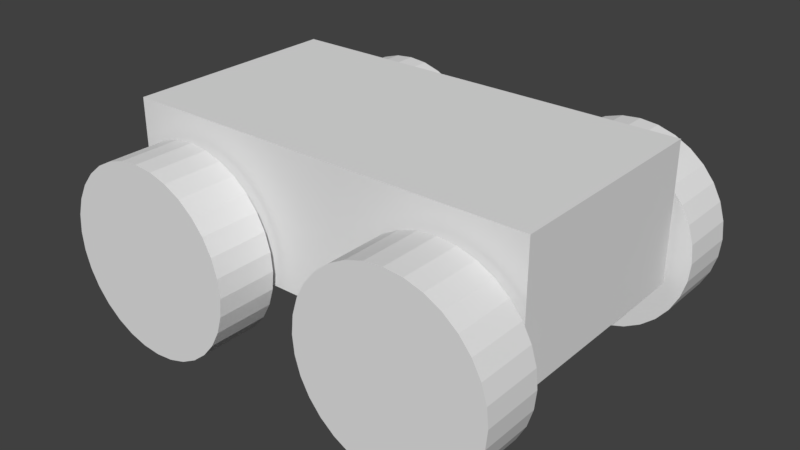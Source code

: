 # Source: husky.blend  (saved by Blender 2.79.0; exported with 4.5.12 LTS)
import bpy
from mathutils import Matrix  # noqa: F401  (used for matrix-valued properties, if any)

bpy.ops.wm.read_factory_settings(use_empty=True)
scene = bpy.context.scene
scene.name = 'Scene'

# ---- collections
col_collection_1 = bpy.data.collections.new('Collection 1'); scene.collection.children.link(col_collection_1)

# ---- materials (node trees are filled in below, after node groups)
mat_material = bpy.data.materials.new('Material')
mat_material.alpha_threshold = 0.0
mat_material.use_transparent_shadow = False
mat_material.roughness = 0.5
mat_material.line_color = (0.0, 0.0, 0.0, 1.0)

# ---- material node trees

# ---- world
world_world = bpy.data.worlds.new('World'); scene.world = world_world
world_world.color = (0.05088, 0.05088, 0.05088)
world_world.use_sun_shadow = False
world_world.sun_shadow_jitter_overblur = 0.0
world_world.cycles.sampling_method = 'MANUAL'

# ---- meshes
me_cube = bpy.data.meshes.new('Cube')
me_cube.from_pydata([(1.0, 1.0, -1.0), (1.0, -1.0, -1.0), (-1.0, -1.0, -1.0), (-1.0, 1.0, -1.0), (1.0, 1.0, 1.0), (1.0, -1.0, 1.0), (-1.0, -1.0, 1.0), (-1.0, 1.0, 1.0)], [], [(0, 1, 2, 3), (4, 7, 6, 5), (0, 4, 5, 1), (1, 5, 6, 2), (2, 6, 7, 3), (4, 0, 3, 7)])
me_cube.materials.append(mat_material)
me_cube.use_remesh_preserve_volume = False
me_cube.use_remesh_preserve_attributes = False
me_cube.use_mirror_vertex_groups = False
me_cube.update()
me_cylinder = bpy.data.meshes.new('Cylinder')
me_cylinder.from_pydata([(0.0, 1.0, -1.0), (0.0, 1.0, 1.0), (0.1951, 0.9808, -1.0), (0.1951, 0.9808, 1.0), (0.3827, 0.9239, -1.0), (0.3827, 0.9239, 1.0), (0.5556, 0.8315, -1.0), (0.5556, 0.8315, 1.0), (0.7071, 0.7071, -1.0), (0.7071, 0.7071, 1.0), (0.8315, 0.5556, -1.0), (0.8315, 0.5556, 1.0), (0.9239, 0.3827, -1.0), (0.9239, 0.3827, 1.0), (0.9808, 0.1951, -1.0), (0.9808, 0.1951, 1.0), (1.0, 7.55e-08, -1.0), (1.0, 7.55e-08, 1.0), (0.9808, -0.1951, -1.0), (0.9808, -0.1951, 1.0), (0.9239, -0.3827, -1.0), (0.9239, -0.3827, 1.0), (0.8315, -0.5556, -1.0), (0.8315, -0.5556, 1.0), (0.7071, -0.7071, -1.0), (0.7071, -0.7071, 1.0), (0.5556, -0.8315, -1.0), (0.5556, -0.8315, 1.0), (0.3827, -0.9239, -1.0), (0.3827, -0.9239, 1.0), (0.1951, -0.9808, -1.0), (0.1951, -0.9808, 1.0), (-3.258e-07, -1.0, -1.0), (-3.258e-07, -1.0, 1.0), (-0.1951, -0.9808, -1.0), (-0.1951, -0.9808, 1.0), (-0.3827, -0.9239, -1.0), (-0.3827, -0.9239, 1.0), (-0.5556, -0.8315, -1.0), (-0.5556, -0.8315, 1.0), (-0.7071, -0.7071, -1.0), (-0.7071, -0.7071, 1.0), (-0.8315, -0.5556, -1.0), (-0.8315, -0.5556, 1.0), (-0.9239, -0.3827, -1.0), (-0.9239, -0.3827, 1.0), (-0.9808, -0.1951, -1.0), (-0.9808, -0.1951, 1.0), (-1.0, 9.656e-07, -1.0), (-1.0, 9.656e-07, 1.0), (-0.9808, 0.1951, -1.0), (-0.9808, 0.1951, 1.0), (-0.9239, 0.3827, -1.0), (-0.9239, 0.3827, 1.0), (-0.8315, 0.5556, -1.0), (-0.8315, 0.5556, 1.0), (-0.7071, 0.7071, -1.0), (-0.7071, 0.7071, 1.0), (-0.5556, 0.8315, -1.0), (-0.5556, 0.8315, 1.0), (-0.3827, 0.9239, -1.0), (-0.3827, 0.9239, 1.0), (-0.1951, 0.9808, -1.0), (-0.1951, 0.9808, 1.0)], [], [(0, 1, 3, 2), (2, 3, 5, 4), (4, 5, 7, 6), (6, 7, 9, 8), (8, 9, 11, 10), (10, 11, 13, 12), (12, 13, 15, 14), (14, 15, 17, 16), (16, 17, 19, 18), (18, 19, 21, 20), (20, 21, 23, 22), (22, 23, 25, 24), (24, 25, 27, 26), (26, 27, 29, 28), (28, 29, 31, 30), (30, 31, 33, 32), (32, 33, 35, 34), (34, 35, 37, 36), (36, 37, 39, 38), (38, 39, 41, 40), (40, 41, 43, 42), (42, 43, 45, 44), (44, 45, 47, 46), (46, 47, 49, 48), (48, 49, 51, 50), (50, 51, 53, 52), (52, 53, 55, 54), (54, 55, 57, 56), (56, 57, 59, 58), (58, 59, 61, 60), (3, 1, 63, 61, 59, 57, 55, 53, 51, 49, 47, 45, 43, 41, 39, 37, 35, 33, 31, 29, 27, 25, 23, 21, 19, 17, 15, 13, 11, 9, 7, 5), (60, 61, 63, 62), (62, 63, 1, 0), (0, 2, 4, 6, 8, 10, 12, 14, 16, 18, 20, 22, 24, 26, 28, 30, 32, 34, 36, 38, 40, 42, 44, 46, 48, 50, 52, 54, 56, 58, 60, 62)])
me_cylinder.use_remesh_preserve_volume = False
me_cylinder.use_remesh_preserve_attributes = False
me_cylinder.use_mirror_vertex_groups = False
me_cylinder.update()
me_cylinder_003 = bpy.data.meshes.new('Cylinder.003')
me_cylinder_003.from_pydata([(0.0, 1.0, -1.0), (0.0, 1.0, 1.0), (0.1951, 0.9808, -1.0), (0.1951, 0.9808, 1.0), (0.3827, 0.9239, -1.0), (0.3827, 0.9239, 1.0), (0.5556, 0.8315, -1.0), (0.5556, 0.8315, 1.0), (0.7071, 0.7071, -1.0), (0.7071, 0.7071, 1.0), (0.8315, 0.5556, -1.0), (0.8315, 0.5556, 1.0), (0.9239, 0.3827, -1.0), (0.9239, 0.3827, 1.0), (0.9808, 0.1951, -1.0), (0.9808, 0.1951, 1.0), (1.0, 7.55e-08, -1.0), (1.0, 7.55e-08, 1.0), (0.9808, -0.1951, -1.0), (0.9808, -0.1951, 1.0), (0.9239, -0.3827, -1.0), (0.9239, -0.3827, 1.0), (0.8315, -0.5556, -1.0), (0.8315, -0.5556, 1.0), (0.7071, -0.7071, -1.0), (0.7071, -0.7071, 1.0), (0.5556, -0.8315, -1.0), (0.5556, -0.8315, 1.0), (0.3827, -0.9239, -1.0), (0.3827, -0.9239, 1.0), (0.1951, -0.9808, -1.0), (0.1951, -0.9808, 1.0), (-3.258e-07, -1.0, -1.0), (-3.258e-07, -1.0, 1.0), (-0.1951, -0.9808, -1.0), (-0.1951, -0.9808, 1.0), (-0.3827, -0.9239, -1.0), (-0.3827, -0.9239, 1.0), (-0.5556, -0.8315, -1.0), (-0.5556, -0.8315, 1.0), (-0.7071, -0.7071, -1.0), (-0.7071, -0.7071, 1.0), (-0.8315, -0.5556, -1.0), (-0.8315, -0.5556, 1.0), (-0.9239, -0.3827, -1.0), (-0.9239, -0.3827, 1.0), (-0.9808, -0.1951, -1.0), (-0.9808, -0.1951, 1.0), (-1.0, 9.656e-07, -1.0), (-1.0, 9.656e-07, 1.0), (-0.9808, 0.1951, -1.0), (-0.9808, 0.1951, 1.0), (-0.9239, 0.3827, -1.0), (-0.9239, 0.3827, 1.0), (-0.8315, 0.5556, -1.0), (-0.8315, 0.5556, 1.0), (-0.7071, 0.7071, -1.0), (-0.7071, 0.7071, 1.0), (-0.5556, 0.8315, -1.0), (-0.5556, 0.8315, 1.0), (-0.3827, 0.9239, -1.0), (-0.3827, 0.9239, 1.0), (-0.1951, 0.9808, -1.0), (-0.1951, 0.9808, 1.0)], [], [(0, 1, 3, 2), (2, 3, 5, 4), (4, 5, 7, 6), (6, 7, 9, 8), (8, 9, 11, 10), (10, 11, 13, 12), (12, 13, 15, 14), (14, 15, 17, 16), (16, 17, 19, 18), (18, 19, 21, 20), (20, 21, 23, 22), (22, 23, 25, 24), (24, 25, 27, 26), (26, 27, 29, 28), (28, 29, 31, 30), (30, 31, 33, 32), (32, 33, 35, 34), (34, 35, 37, 36), (36, 37, 39, 38), (38, 39, 41, 40), (40, 41, 43, 42), (42, 43, 45, 44), (44, 45, 47, 46), (46, 47, 49, 48), (48, 49, 51, 50), (50, 51, 53, 52), (52, 53, 55, 54), (54, 55, 57, 56), (56, 57, 59, 58), (58, 59, 61, 60), (3, 1, 63, 61, 59, 57, 55, 53, 51, 49, 47, 45, 43, 41, 39, 37, 35, 33, 31, 29, 27, 25, 23, 21, 19, 17, 15, 13, 11, 9, 7, 5), (60, 61, 63, 62), (62, 63, 1, 0), (0, 2, 4, 6, 8, 10, 12, 14, 16, 18, 20, 22, 24, 26, 28, 30, 32, 34, 36, 38, 40, 42, 44, 46, 48, 50, 52, 54, 56, 58, 60, 62)])
me_cylinder_003.use_remesh_preserve_volume = False
me_cylinder_003.use_remesh_preserve_attributes = False
me_cylinder_003.use_mirror_vertex_groups = False
me_cylinder_003.update()
me_cylinder_002 = bpy.data.meshes.new('Cylinder.002')
me_cylinder_002.from_pydata([(0.0, 1.0, -1.0), (0.0, 1.0, 1.0), (0.1951, 0.9808, -1.0), (0.1951, 0.9808, 1.0), (0.3827, 0.9239, -1.0), (0.3827, 0.9239, 1.0), (0.5556, 0.8315, -1.0), (0.5556, 0.8315, 1.0), (0.7071, 0.7071, -1.0), (0.7071, 0.7071, 1.0), (0.8315, 0.5556, -1.0), (0.8315, 0.5556, 1.0), (0.9239, 0.3827, -1.0), (0.9239, 0.3827, 1.0), (0.9808, 0.1951, -1.0), (0.9808, 0.1951, 1.0), (1.0, 7.55e-08, -1.0), (1.0, 7.55e-08, 1.0), (0.9808, -0.1951, -1.0), (0.9808, -0.1951, 1.0), (0.9239, -0.3827, -1.0), (0.9239, -0.3827, 1.0), (0.8315, -0.5556, -1.0), (0.8315, -0.5556, 1.0), (0.7071, -0.7071, -1.0), (0.7071, -0.7071, 1.0), (0.5556, -0.8315, -1.0), (0.5556, -0.8315, 1.0), (0.3827, -0.9239, -1.0), (0.3827, -0.9239, 1.0), (0.1951, -0.9808, -1.0), (0.1951, -0.9808, 1.0), (-3.258e-07, -1.0, -1.0), (-3.258e-07, -1.0, 1.0), (-0.1951, -0.9808, -1.0), (-0.1951, -0.9808, 1.0), (-0.3827, -0.9239, -1.0), (-0.3827, -0.9239, 1.0), (-0.5556, -0.8315, -1.0), (-0.5556, -0.8315, 1.0), (-0.7071, -0.7071, -1.0), (-0.7071, -0.7071, 1.0), (-0.8315, -0.5556, -1.0), (-0.8315, -0.5556, 1.0), (-0.9239, -0.3827, -1.0), (-0.9239, -0.3827, 1.0), (-0.9808, -0.1951, -1.0), (-0.9808, -0.1951, 1.0), (-1.0, 9.656e-07, -1.0), (-1.0, 9.656e-07, 1.0), (-0.9808, 0.1951, -1.0), (-0.9808, 0.1951, 1.0), (-0.9239, 0.3827, -1.0), (-0.9239, 0.3827, 1.0), (-0.8315, 0.5556, -1.0), (-0.8315, 0.5556, 1.0), (-0.7071, 0.7071, -1.0), (-0.7071, 0.7071, 1.0), (-0.5556, 0.8315, -1.0), (-0.5556, 0.8315, 1.0), (-0.3827, 0.9239, -1.0), (-0.3827, 0.9239, 1.0), (-0.1951, 0.9808, -1.0), (-0.1951, 0.9808, 1.0)], [], [(0, 1, 3, 2), (2, 3, 5, 4), (4, 5, 7, 6), (6, 7, 9, 8), (8, 9, 11, 10), (10, 11, 13, 12), (12, 13, 15, 14), (14, 15, 17, 16), (16, 17, 19, 18), (18, 19, 21, 20), (20, 21, 23, 22), (22, 23, 25, 24), (24, 25, 27, 26), (26, 27, 29, 28), (28, 29, 31, 30), (30, 31, 33, 32), (32, 33, 35, 34), (34, 35, 37, 36), (36, 37, 39, 38), (38, 39, 41, 40), (40, 41, 43, 42), (42, 43, 45, 44), (44, 45, 47, 46), (46, 47, 49, 48), (48, 49, 51, 50), (50, 51, 53, 52), (52, 53, 55, 54), (54, 55, 57, 56), (56, 57, 59, 58), (58, 59, 61, 60), (3, 1, 63, 61, 59, 57, 55, 53, 51, 49, 47, 45, 43, 41, 39, 37, 35, 33, 31, 29, 27, 25, 23, 21, 19, 17, 15, 13, 11, 9, 7, 5), (60, 61, 63, 62), (62, 63, 1, 0), (0, 2, 4, 6, 8, 10, 12, 14, 16, 18, 20, 22, 24, 26, 28, 30, 32, 34, 36, 38, 40, 42, 44, 46, 48, 50, 52, 54, 56, 58, 60, 62)])
me_cylinder_002.use_remesh_preserve_volume = False
me_cylinder_002.use_remesh_preserve_attributes = False
me_cylinder_002.use_mirror_vertex_groups = False
me_cylinder_002.update()
me_cylinder_001 = bpy.data.meshes.new('Cylinder.001')
me_cylinder_001.from_pydata([(0.0, 1.0, -1.0), (0.0, 1.0, 1.0), (0.1951, 0.9808, -1.0), (0.1951, 0.9808, 1.0), (0.3827, 0.9239, -1.0), (0.3827, 0.9239, 1.0), (0.5556, 0.8315, -1.0), (0.5556, 0.8315, 1.0), (0.7071, 0.7071, -1.0), (0.7071, 0.7071, 1.0), (0.8315, 0.5556, -1.0), (0.8315, 0.5556, 1.0), (0.9239, 0.3827, -1.0), (0.9239, 0.3827, 1.0), (0.9808, 0.1951, -1.0), (0.9808, 0.1951, 1.0), (1.0, 7.55e-08, -1.0), (1.0, 7.55e-08, 1.0), (0.9808, -0.1951, -1.0), (0.9808, -0.1951, 1.0), (0.9239, -0.3827, -1.0), (0.9239, -0.3827, 1.0), (0.8315, -0.5556, -1.0), (0.8315, -0.5556, 1.0), (0.7071, -0.7071, -1.0), (0.7071, -0.7071, 1.0), (0.5556, -0.8315, -1.0), (0.5556, -0.8315, 1.0), (0.3827, -0.9239, -1.0), (0.3827, -0.9239, 1.0), (0.1951, -0.9808, -1.0), (0.1951, -0.9808, 1.0), (-3.258e-07, -1.0, -1.0), (-3.258e-07, -1.0, 1.0), (-0.1951, -0.9808, -1.0), (-0.1951, -0.9808, 1.0), (-0.3827, -0.9239, -1.0), (-0.3827, -0.9239, 1.0), (-0.5556, -0.8315, -1.0), (-0.5556, -0.8315, 1.0), (-0.7071, -0.7071, -1.0), (-0.7071, -0.7071, 1.0), (-0.8315, -0.5556, -1.0), (-0.8315, -0.5556, 1.0), (-0.9239, -0.3827, -1.0), (-0.9239, -0.3827, 1.0), (-0.9808, -0.1951, -1.0), (-0.9808, -0.1951, 1.0), (-1.0, 9.656e-07, -1.0), (-1.0, 9.656e-07, 1.0), (-0.9808, 0.1951, -1.0), (-0.9808, 0.1951, 1.0), (-0.9239, 0.3827, -1.0), (-0.9239, 0.3827, 1.0), (-0.8315, 0.5556, -1.0), (-0.8315, 0.5556, 1.0), (-0.7071, 0.7071, -1.0), (-0.7071, 0.7071, 1.0), (-0.5556, 0.8315, -1.0), (-0.5556, 0.8315, 1.0), (-0.3827, 0.9239, -1.0), (-0.3827, 0.9239, 1.0), (-0.1951, 0.9808, -1.0), (-0.1951, 0.9808, 1.0)], [], [(0, 1, 3, 2), (2, 3, 5, 4), (4, 5, 7, 6), (6, 7, 9, 8), (8, 9, 11, 10), (10, 11, 13, 12), (12, 13, 15, 14), (14, 15, 17, 16), (16, 17, 19, 18), (18, 19, 21, 20), (20, 21, 23, 22), (22, 23, 25, 24), (24, 25, 27, 26), (26, 27, 29, 28), (28, 29, 31, 30), (30, 31, 33, 32), (32, 33, 35, 34), (34, 35, 37, 36), (36, 37, 39, 38), (38, 39, 41, 40), (40, 41, 43, 42), (42, 43, 45, 44), (44, 45, 47, 46), (46, 47, 49, 48), (48, 49, 51, 50), (50, 51, 53, 52), (52, 53, 55, 54), (54, 55, 57, 56), (56, 57, 59, 58), (58, 59, 61, 60), (3, 1, 63, 61, 59, 57, 55, 53, 51, 49, 47, 45, 43, 41, 39, 37, 35, 33, 31, 29, 27, 25, 23, 21, 19, 17, 15, 13, 11, 9, 7, 5), (60, 61, 63, 62), (62, 63, 1, 0), (0, 2, 4, 6, 8, 10, 12, 14, 16, 18, 20, 22, 24, 26, 28, 30, 32, 34, 36, 38, 40, 42, 44, 46, 48, 50, 52, 54, 56, 58, 60, 62)])
me_cylinder_001.use_remesh_preserve_volume = False
me_cylinder_001.use_remesh_preserve_attributes = False
me_cylinder_001.use_mirror_vertex_groups = False
me_cylinder_001.update()

# ---- objects
ob_husky = bpy.data.objects.new('Husky', me_cube)
ob_rear_left_wheel_link = bpy.data.objects.new('rear_left_wheel_link', me_cylinder)
ob_rear_right_wheel_link = bpy.data.objects.new('rear_right_wheel_link', me_cylinder_003)
ob_front_right_wheel_link = bpy.data.objects.new('front_right_wheel_link', me_cylinder_002)
ob_front_left_wheel_link = bpy.data.objects.new('front_left_wheel_link', me_cylinder_001)

# ---- transforms, parenting, visibility, modifiers, constraints
ob_husky.location = (0.0, 0.0, 0.1219)
ob_husky.scale = (0.3962, 0.21, 0.13)
ob_husky.lock_rotations_4d = False
ob_husky.empty_display_type = 'ARROWS'
ob_husky.lineart.crease_threshold = 0.0
ob_rear_left_wheel_link.parent = ob_husky
ob_rear_left_wheel_link.matrix_parent_inverse = Matrix(((2.524, 0.0, 0.0, 0.0), (0.0, 4.762, 0.0, 0.0), (0.0, 0.0, 7.692, -0.9376), (0.0, 0.0, 0.0, 1.0)))
ob_rear_left_wheel_link.location = (-0.256, 0.2854, 0.03282)
ob_rear_left_wheel_link.rotation_euler = (1.571, -0.0, 0.0)
ob_rear_left_wheel_link.scale = (0.1778, 0.1778, 0.05715)
ob_rear_left_wheel_link.lineart.crease_threshold = 0.0
ob_rear_right_wheel_link.parent = ob_husky
ob_rear_right_wheel_link.matrix_parent_inverse = Matrix(((2.524, 0.0, 0.0, 0.0), (0.0, 4.762, 0.0, 0.0), (0.0, 0.0, 7.692, -0.9376), (0.0, 0.0, 0.0, 1.0)))
ob_rear_right_wheel_link.location = (-0.256, -0.2854, 0.03282)
ob_rear_right_wheel_link.rotation_euler = (1.571, -0.0, 0.0)
ob_rear_right_wheel_link.scale = (0.1778, 0.1778, 0.05715)
ob_rear_right_wheel_link.lineart.crease_threshold = 0.0
ob_front_right_wheel_link.parent = ob_husky
ob_front_right_wheel_link.matrix_parent_inverse = Matrix(((2.524, 0.0, 0.0, 0.0), (0.0, 4.762, 0.0, 0.0), (0.0, 0.0, 7.692, -0.9376), (0.0, 0.0, 0.0, 1.0)))
ob_front_right_wheel_link.location = (0.256, -0.2854, 0.03282)
ob_front_right_wheel_link.rotation_euler = (1.571, -0.0, 0.0)
ob_front_right_wheel_link.scale = (0.1778, 0.1778, 0.05715)
ob_front_right_wheel_link.lineart.crease_threshold = 0.0
ob_front_left_wheel_link.parent = ob_husky
ob_front_left_wheel_link.matrix_parent_inverse = Matrix(((2.524, 0.0, 0.0, 0.0), (0.0, 4.762, 0.0, 0.0), (0.0, 0.0, 7.692, -0.9376), (0.0, 0.0, 0.0, 1.0)))
ob_front_left_wheel_link.location = (0.256, 0.2854, 0.03282)
ob_front_left_wheel_link.rotation_euler = (1.571, -0.0, 0.0)
ob_front_left_wheel_link.scale = (0.1778, 0.1778, 0.05715)
ob_front_left_wheel_link.lineart.crease_threshold = 0.0

# ---- collection membership
col_collection_1.objects.link(ob_husky)
col_collection_1.objects.link(ob_rear_left_wheel_link)
col_collection_1.objects.link(ob_rear_right_wheel_link)
col_collection_1.objects.link(ob_front_right_wheel_link)
col_collection_1.objects.link(ob_front_left_wheel_link)

# ---- scene / render settings (as saved in the file)
scene.frame_start = 1; scene.frame_end = 250; scene.frame_set(1)
scene.render.engine = 'BLENDER_EEVEE_NEXT'
scene.render.resolution_percentage = 50
scene.render.dither_intensity = 0.0
scene.cycles.use_denoising = False
scene.cycles.samples = 128
scene.cycles.sampling_pattern = 'TABULATED_SOBOL'
scene.cycles.use_adaptive_sampling = False
scene.cycles.use_light_tree = False
scene.cycles.blur_glossy = 0.0
scene.cycles.sample_clamp_indirect = 0.0
scene.view_settings.view_transform = 'Standard'
bpy.context.view_layer.update()

# ---- added for rendering (the .blend has no active camera and no usable light): camera, sun
cam_auto = bpy.data.cameras.new('AutoCamera')
cam_auto.lens = 50.0
cam_auto.sensor_width = 36.0
cam_auto.clip_end = 1000.0
ob_auto_camera = bpy.data.objects.new('AutoCamera', cam_auto)
scene.collection.objects.link(ob_auto_camera)
ob_auto_camera.location = (1.08673, -1.30408, 0.922839)
ob_auto_camera.rotation_euler = (1.09748, -7.21219e-08, 0.694738)
scene.camera = ob_auto_camera
light_auto_sun = bpy.data.lights.new('AutoSun', 'SUN')
light_auto_sun.energy = 3.0
light_auto_sun.angle = 0.0523599
ob_auto_sun = bpy.data.objects.new('AutoSun', light_auto_sun)
scene.collection.objects.link(ob_auto_sun)
ob_auto_sun.rotation_euler = (0.872665, 0.174533, 0.523599)
bpy.context.view_layer.update()
